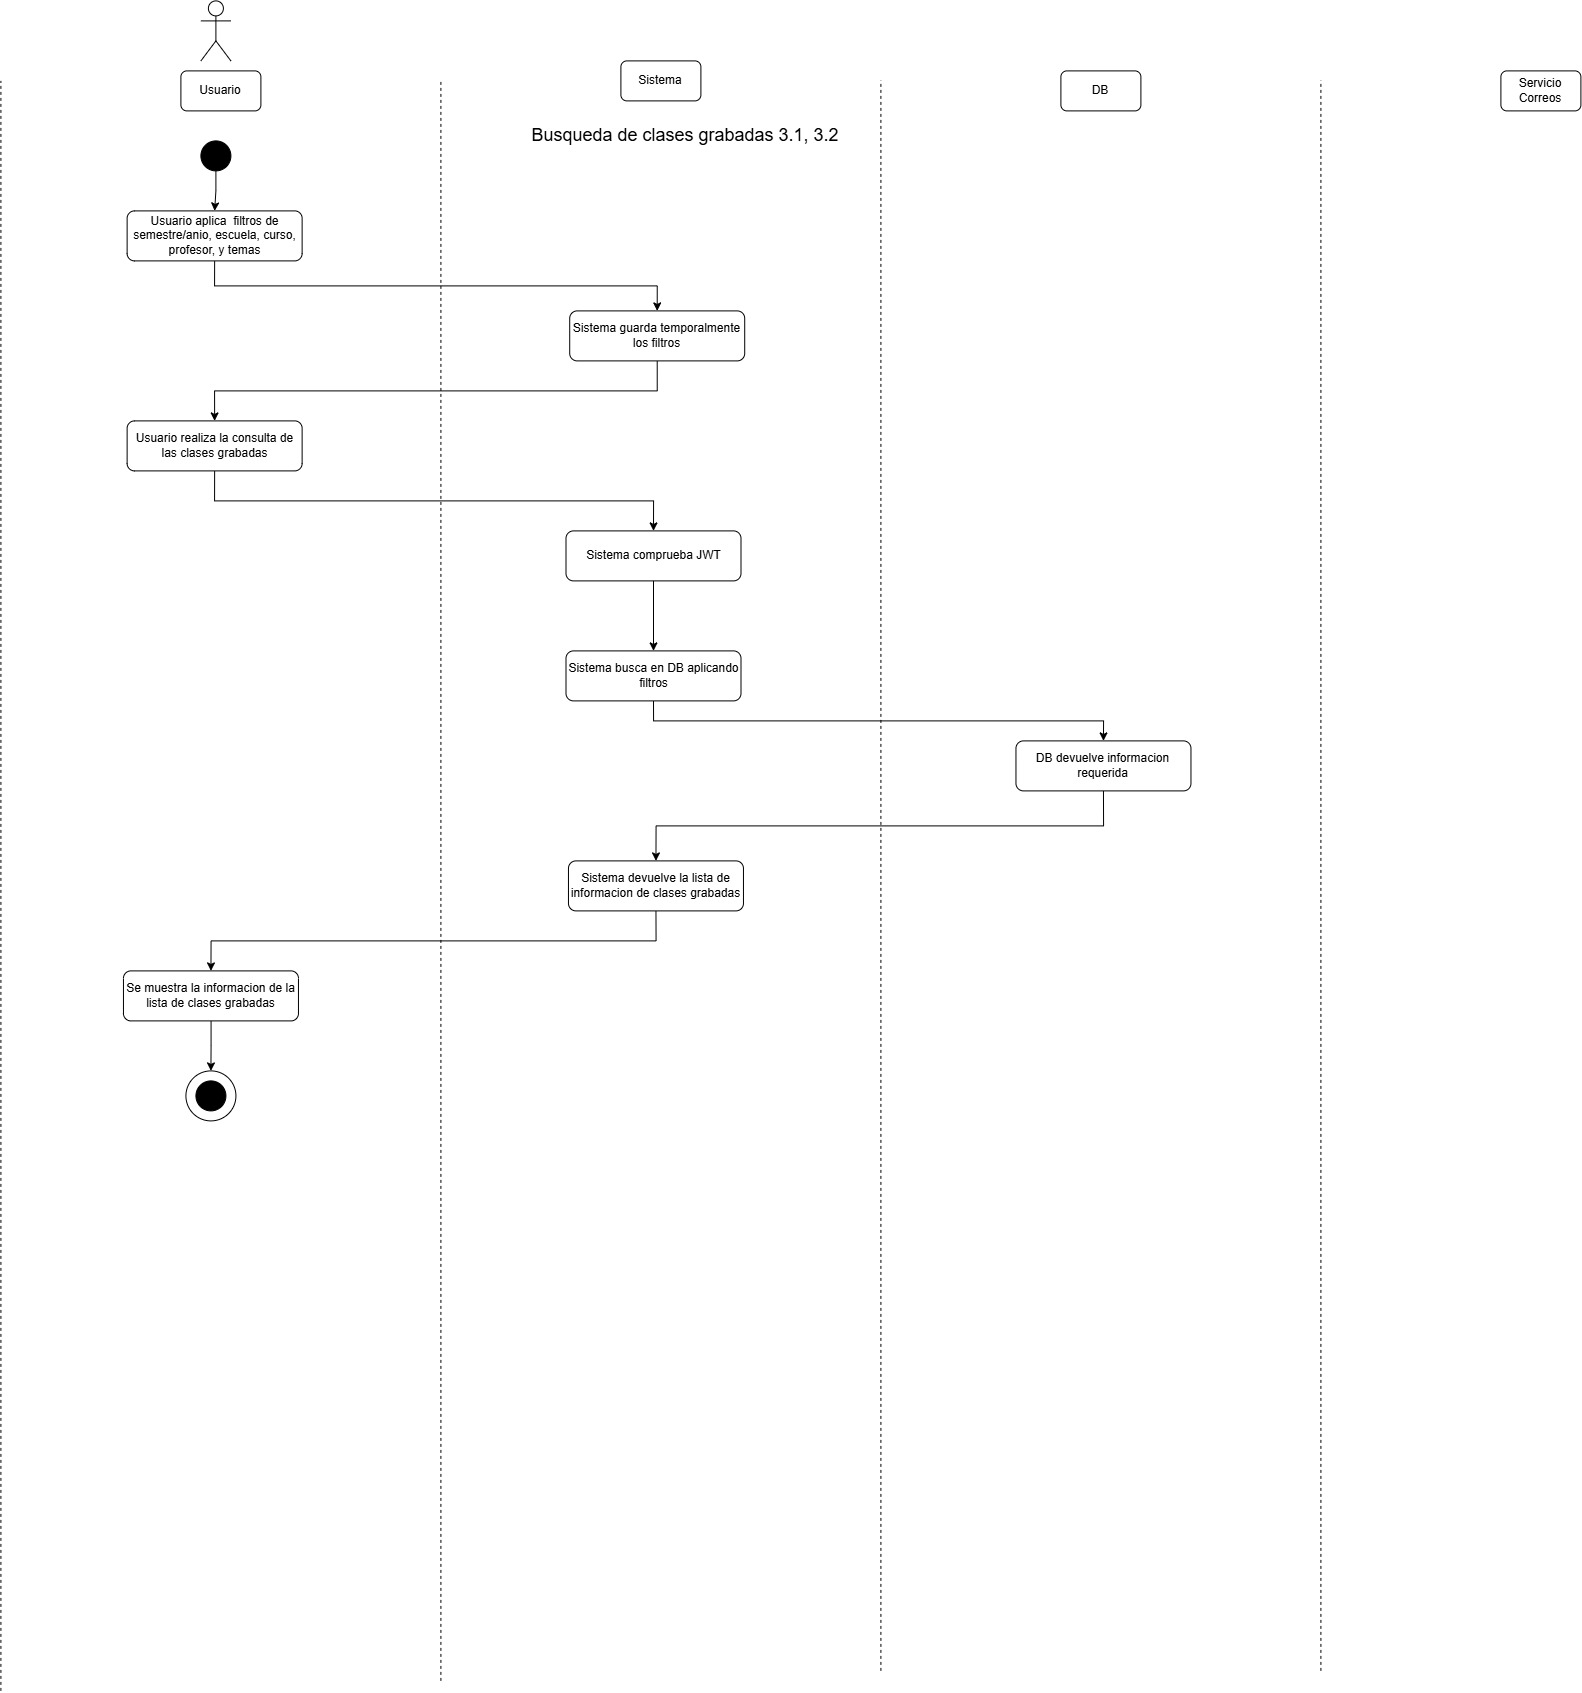

The diagram above was exported from draw.io. Its source (the exported page's mxGraphModel, read from the mxfile embedded in the PNG):
<mxGraphModel dx="1717" dy="945" grid="1" gridSize="10" guides="1" tooltips="1" connect="1" arrows="1" fold="1" page="1" pageScale="1" pageWidth="850" pageHeight="1100" math="0" shadow="0">
  <root>
    <mxCell id="Thsqy65xNoDGWhhz6QdZ-0" />
    <mxCell id="Thsqy65xNoDGWhhz6QdZ-1" parent="Thsqy65xNoDGWhhz6QdZ-0" />
    <mxCell id="Thsqy65xNoDGWhhz6QdZ-2" parent="Thsqy65xNoDGWhhz6QdZ-1" style="shape=umlActor;verticalLabelPosition=bottom;verticalAlign=top;html=1;outlineConnect=0;" value="" vertex="1">
      <mxGeometry height="60" width="30" x="230" y="40" as="geometry" />
    </mxCell>
    <mxCell id="Thsqy65xNoDGWhhz6QdZ-3" parent="Thsqy65xNoDGWhhz6QdZ-1" style="rounded=1;whiteSpace=wrap;html=1;" value="Usuario" vertex="1">
      <mxGeometry height="40" width="80" x="210" y="110" as="geometry" />
    </mxCell>
    <mxCell id="Thsqy65xNoDGWhhz6QdZ-4" parent="Thsqy65xNoDGWhhz6QdZ-1" style="rounded=1;whiteSpace=wrap;html=1;" value="Sistema" vertex="1">
      <mxGeometry height="40" width="80" x="650" y="100" as="geometry" />
    </mxCell>
    <mxCell id="Thsqy65xNoDGWhhz6QdZ-5" parent="Thsqy65xNoDGWhhz6QdZ-1" style="rounded=1;whiteSpace=wrap;html=1;" value="DB" vertex="1">
      <mxGeometry height="40" width="80" x="1090" y="110" as="geometry" />
    </mxCell>
    <mxCell id="Thsqy65xNoDGWhhz6QdZ-6" parent="Thsqy65xNoDGWhhz6QdZ-1" style="rounded=1;whiteSpace=wrap;html=1;" value="Servicio Correos" vertex="1">
      <mxGeometry height="40" width="80" x="1530" y="110" as="geometry" />
    </mxCell>
    <mxCell id="Thsqy65xNoDGWhhz6QdZ-7" edge="1" parent="Thsqy65xNoDGWhhz6QdZ-1" style="endArrow=none;dashed=1;html=1;rounded=0;" value="">
      <mxGeometry height="50" relative="1" width="50" as="geometry">
        <mxPoint x="30" y="1730" as="sourcePoint" />
        <mxPoint x="30" y="120" as="targetPoint" />
      </mxGeometry>
    </mxCell>
    <mxCell id="Thsqy65xNoDGWhhz6QdZ-8" edge="1" parent="Thsqy65xNoDGWhhz6QdZ-1" style="endArrow=none;dashed=1;html=1;rounded=0;" value="">
      <mxGeometry height="50" relative="1" width="50" as="geometry">
        <mxPoint x="470" y="1720" as="sourcePoint" />
        <mxPoint x="470" y="120" as="targetPoint" />
      </mxGeometry>
    </mxCell>
    <mxCell id="Thsqy65xNoDGWhhz6QdZ-9" edge="1" parent="Thsqy65xNoDGWhhz6QdZ-1" style="endArrow=none;dashed=1;html=1;rounded=0;" value="">
      <mxGeometry height="50" relative="1" width="50" as="geometry">
        <mxPoint x="910" y="1710" as="sourcePoint" />
        <mxPoint x="910" y="120" as="targetPoint" />
      </mxGeometry>
    </mxCell>
    <mxCell id="Thsqy65xNoDGWhhz6QdZ-10" edge="1" parent="Thsqy65xNoDGWhhz6QdZ-1" style="endArrow=none;dashed=1;html=1;rounded=0;" value="">
      <mxGeometry height="50" relative="1" width="50" as="geometry">
        <mxPoint x="1350" y="1710" as="sourcePoint" />
        <mxPoint x="1350" y="120" as="targetPoint" />
      </mxGeometry>
    </mxCell>
    <mxCell id="Thsqy65xNoDGWhhz6QdZ-12" parent="Thsqy65xNoDGWhhz6QdZ-1" style="ellipse;whiteSpace=wrap;html=1;aspect=fixed;strokeColor=#000000;fillColor=#000000;" value="" vertex="1">
      <mxGeometry height="30" width="30" x="230" y="180" as="geometry" />
    </mxCell>
    <mxCell id="Thsqy65xNoDGWhhz6QdZ-13" parent="Thsqy65xNoDGWhhz6QdZ-1" style="text;html=1;whiteSpace=wrap;strokeColor=none;fillColor=none;align=center;verticalAlign=middle;rounded=0;" value="&lt;font style=&quot;font-size: 18px;&quot;&gt;Busqueda de clases grabadas 3.1, 3.2&lt;/font&gt;" vertex="1">
      <mxGeometry height="30" width="450" x="490" y="160" as="geometry" />
    </mxCell>
    <mxCell id="Thsqy65xNoDGWhhz6QdZ-14" edge="1" parent="Thsqy65xNoDGWhhz6QdZ-1" source="Thsqy65xNoDGWhhz6QdZ-15" style="edgeStyle=orthogonalEdgeStyle;rounded=0;orthogonalLoop=1;jettySize=auto;html=1;entryX=0.5;entryY=0;entryDx=0;entryDy=0;exitX=0.5;exitY=1;exitDx=0;exitDy=0;" target="Thsqy65xNoDGWhhz6QdZ-17">
      <mxGeometry relative="1" as="geometry" />
    </mxCell>
    <mxCell id="Thsqy65xNoDGWhhz6QdZ-15" parent="Thsqy65xNoDGWhhz6QdZ-1" style="rounded=1;whiteSpace=wrap;html=1;" value="Usuario aplica&amp;nbsp; filtros de semestre/anio, escuela, curso, profesor, y temas" vertex="1">
      <mxGeometry height="50" width="175" x="156.23000000000002" y="250" as="geometry" />
    </mxCell>
    <mxCell id="aCLSiR3x72pT3AtkQJr1-3" edge="1" parent="Thsqy65xNoDGWhhz6QdZ-1" source="Thsqy65xNoDGWhhz6QdZ-17" style="edgeStyle=orthogonalEdgeStyle;rounded=0;orthogonalLoop=1;jettySize=auto;html=1;entryX=0.5;entryY=0;entryDx=0;entryDy=0;exitX=0.5;exitY=1;exitDx=0;exitDy=0;" target="9rS0Ir8fdu70P22VQlaq-0">
      <mxGeometry relative="1" as="geometry" />
    </mxCell>
    <mxCell id="Thsqy65xNoDGWhhz6QdZ-17" parent="Thsqy65xNoDGWhhz6QdZ-1" style="rounded=1;whiteSpace=wrap;html=1;" value="Sistema guarda temporalmente los filtros" vertex="1">
      <mxGeometry height="50" width="175" x="598.81" y="350" as="geometry" />
    </mxCell>
    <mxCell id="Thsqy65xNoDGWhhz6QdZ-32" edge="1" parent="Thsqy65xNoDGWhhz6QdZ-1" source="Thsqy65xNoDGWhhz6QdZ-12" style="edgeStyle=orthogonalEdgeStyle;rounded=0;orthogonalLoop=1;jettySize=auto;html=1;entryX=0.5;entryY=0;entryDx=0;entryDy=0;exitX=0.5;exitY=1;exitDx=0;exitDy=0;" target="Thsqy65xNoDGWhhz6QdZ-15">
      <mxGeometry relative="1" as="geometry">
        <Array as="points" />
        <mxPoint x="244.96000000000004" y="310" as="sourcePoint" />
      </mxGeometry>
    </mxCell>
    <mxCell id="dkNbsNmc9RElHiyfLOiM-1" edge="1" parent="Thsqy65xNoDGWhhz6QdZ-1" source="9rS0Ir8fdu70P22VQlaq-0" style="edgeStyle=orthogonalEdgeStyle;rounded=0;orthogonalLoop=1;jettySize=auto;html=1;entryX=0.5;entryY=0;entryDx=0;entryDy=0;exitX=0.5;exitY=1;exitDx=0;exitDy=0;" target="dkNbsNmc9RElHiyfLOiM-0">
      <mxGeometry relative="1" as="geometry" />
    </mxCell>
    <mxCell id="9rS0Ir8fdu70P22VQlaq-0" parent="Thsqy65xNoDGWhhz6QdZ-1" style="rounded=1;whiteSpace=wrap;html=1;" value="Usuario realiza la consulta de las clases grabadas" vertex="1">
      <mxGeometry height="50" width="175" x="156.23000000000002" y="460" as="geometry" />
    </mxCell>
    <mxCell id="aCLSiR3x72pT3AtkQJr1-5" edge="1" parent="Thsqy65xNoDGWhhz6QdZ-1" source="9rS0Ir8fdu70P22VQlaq-1" style="edgeStyle=orthogonalEdgeStyle;rounded=0;orthogonalLoop=1;jettySize=auto;html=1;entryX=0.5;entryY=0;entryDx=0;entryDy=0;exitX=0.5;exitY=1;exitDx=0;exitDy=0;" target="9rS0Ir8fdu70P22VQlaq-3">
      <mxGeometry relative="1" as="geometry" />
    </mxCell>
    <mxCell id="9rS0Ir8fdu70P22VQlaq-1" parent="Thsqy65xNoDGWhhz6QdZ-1" style="rounded=1;whiteSpace=wrap;html=1;" value="Sistema busca en DB aplicando filtros" vertex="1">
      <mxGeometry height="50" width="175" x="595.0999999999999" y="690" as="geometry" />
    </mxCell>
    <mxCell id="aCLSiR3x72pT3AtkQJr1-6" edge="1" parent="Thsqy65xNoDGWhhz6QdZ-1" source="9rS0Ir8fdu70P22VQlaq-3" style="edgeStyle=orthogonalEdgeStyle;rounded=0;orthogonalLoop=1;jettySize=auto;html=1;entryX=0.5;entryY=0;entryDx=0;entryDy=0;exitX=0.5;exitY=1;exitDx=0;exitDy=0;" target="9rS0Ir8fdu70P22VQlaq-4">
      <mxGeometry relative="1" as="geometry" />
    </mxCell>
    <mxCell id="9rS0Ir8fdu70P22VQlaq-3" parent="Thsqy65xNoDGWhhz6QdZ-1" style="rounded=1;whiteSpace=wrap;html=1;" value="DB devuelve informacion requerida" vertex="1">
      <mxGeometry height="50" width="175" x="1045.06" y="780" as="geometry" />
    </mxCell>
    <mxCell id="aCLSiR3x72pT3AtkQJr1-7" edge="1" parent="Thsqy65xNoDGWhhz6QdZ-1" source="9rS0Ir8fdu70P22VQlaq-4" style="edgeStyle=orthogonalEdgeStyle;rounded=0;orthogonalLoop=1;jettySize=auto;html=1;entryX=0.5;entryY=0;entryDx=0;entryDy=0;exitX=0.5;exitY=1;exitDx=0;exitDy=0;" target="9rS0Ir8fdu70P22VQlaq-5">
      <mxGeometry relative="1" as="geometry" />
    </mxCell>
    <mxCell id="9rS0Ir8fdu70P22VQlaq-4" parent="Thsqy65xNoDGWhhz6QdZ-1" style="rounded=1;whiteSpace=wrap;html=1;" value="Sistema devuelve la lista de informacion de clases grabadas" vertex="1">
      <mxGeometry height="50" width="175" x="597.56" y="900" as="geometry" />
    </mxCell>
    <mxCell id="aCLSiR3x72pT3AtkQJr1-2" edge="1" parent="Thsqy65xNoDGWhhz6QdZ-1" source="9rS0Ir8fdu70P22VQlaq-5" style="edgeStyle=orthogonalEdgeStyle;rounded=0;orthogonalLoop=1;jettySize=auto;html=1;entryX=0.5;entryY=0;entryDx=0;entryDy=0;" target="aCLSiR3x72pT3AtkQJr1-0">
      <mxGeometry relative="1" as="geometry" />
    </mxCell>
    <mxCell id="9rS0Ir8fdu70P22VQlaq-5" parent="Thsqy65xNoDGWhhz6QdZ-1" style="rounded=1;whiteSpace=wrap;html=1;" value="Se muestra la informacion de la lista de clases grabadas" vertex="1">
      <mxGeometry height="50" width="175" x="152.56" y="1010" as="geometry" />
    </mxCell>
    <mxCell id="aCLSiR3x72pT3AtkQJr1-0" parent="Thsqy65xNoDGWhhz6QdZ-1" style="ellipse;whiteSpace=wrap;html=1;aspect=fixed;" value="" vertex="1">
      <mxGeometry height="50" width="50" x="215.02" y="1110" as="geometry" />
    </mxCell>
    <mxCell id="aCLSiR3x72pT3AtkQJr1-1" parent="Thsqy65xNoDGWhhz6QdZ-1" style="ellipse;whiteSpace=wrap;html=1;aspect=fixed;strokeColor=#000000;fillColor=#000000;" value="" vertex="1">
      <mxGeometry height="30" width="30" x="225.02" y="1120" as="geometry" />
    </mxCell>
    <mxCell id="dkNbsNmc9RElHiyfLOiM-2" edge="1" parent="Thsqy65xNoDGWhhz6QdZ-1" source="dkNbsNmc9RElHiyfLOiM-0" style="edgeStyle=orthogonalEdgeStyle;rounded=0;orthogonalLoop=1;jettySize=auto;html=1;entryX=0.5;entryY=0;entryDx=0;entryDy=0;" target="9rS0Ir8fdu70P22VQlaq-1">
      <mxGeometry relative="1" as="geometry" />
    </mxCell>
    <mxCell id="dkNbsNmc9RElHiyfLOiM-0" parent="Thsqy65xNoDGWhhz6QdZ-1" style="rounded=1;whiteSpace=wrap;html=1;" value="Sistema comprueba JWT" vertex="1">
      <mxGeometry height="50" width="175" x="595.1" y="570" as="geometry" />
    </mxCell>
  </root>
</mxGraphModel>